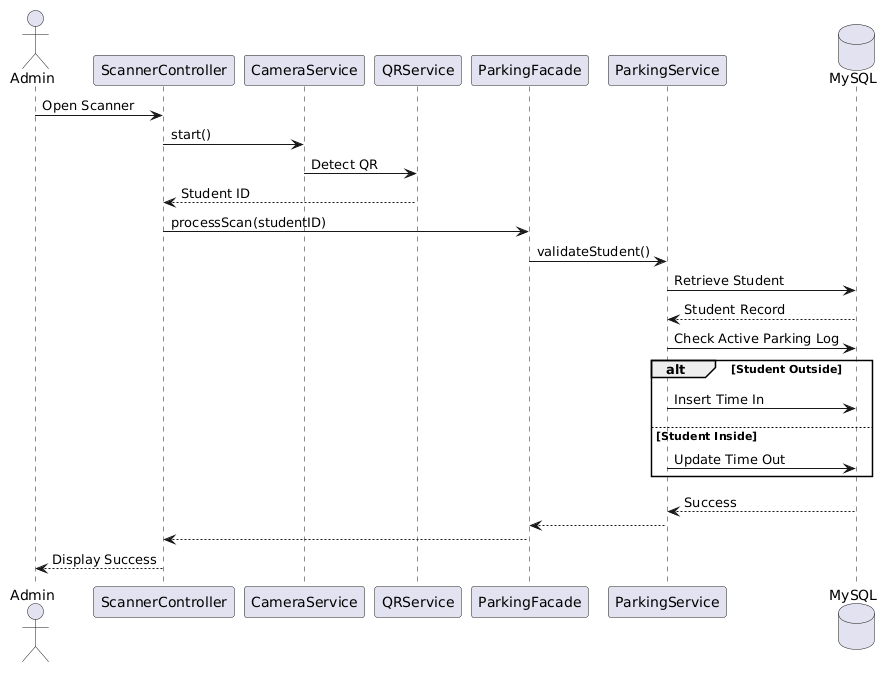

The diagram above was rendered by PlantUML. Its source (embedded in the PNG):
@startuml
actor Admin

participant ScannerController
participant CameraService
participant QRService
participant ParkingFacade
participant ParkingService
database MySQL

Admin -> ScannerController : Open Scanner

ScannerController -> CameraService : start()

CameraService -> QRService : Detect QR

QRService --> ScannerController : Student ID

ScannerController -> ParkingFacade : processScan(studentID)

ParkingFacade -> ParkingService : validateStudent()

ParkingService -> MySQL : Retrieve Student

MySQL --> ParkingService : Student Record

ParkingService -> MySQL : Check Active Parking Log

alt Student Outside

ParkingService -> MySQL : Insert Time In

else Student Inside

ParkingService -> MySQL : Update Time Out

end

MySQL --> ParkingService : Success

ParkingService --> ParkingFacade

ParkingFacade --> ScannerController

ScannerController --> Admin : Display Success
@enduml